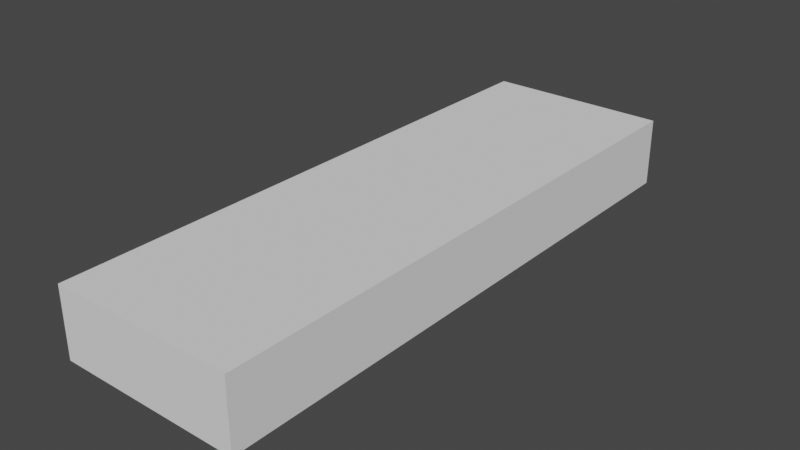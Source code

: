 # Source: Brick.blend  (saved by Blender 2.90.8; exported with 4.5.12 LTS)
import bpy
from mathutils import Matrix  # noqa: F401  (used for matrix-valued properties, if any)

bpy.ops.wm.read_factory_settings(use_empty=True)
scene = bpy.context.scene
scene.name = 'Scene'

# ---- collections
col_collection = bpy.data.collections.new('Collection'); scene.collection.children.link(col_collection)

# ---- world
world_world = bpy.data.worlds.new('World'); scene.world = world_world
world_world.use_nodes = True; world_world.node_tree.nodes.clear()
_N = world_world.node_tree.nodes; _L = world_world.node_tree.links
n0 = _N.new('ShaderNodeOutputWorld'); n0.name = 'World Output'; n0.location = (300, 300)
n1 = _N.new('ShaderNodeBackground'); n1.name = 'Background'; n1.location = (10, 300)
n1.inputs[0].default_value = (0.05088, 0.05088, 0.05088, 1.0)
_L.new(n1.outputs[0], n0.inputs[0])
n0.is_active_output = True
world_world.color = (0.05088, 0.05088, 0.05088)
world_world.use_sun_shadow = False
world_world.sun_shadow_jitter_overblur = 0.0

# ---- meshes
me_cube = bpy.data.meshes.new('Cube')
me_cube.from_pydata([(-1.0, -1.0, -1.0), (-1.0, -1.0, 1.0), (-1.0, 1.0, -1.0), (-1.0, 1.0, 1.0), (1.0, -1.0, -1.0), (1.0, -1.0, 1.0), (1.0, 1.0, -1.0), (1.0, 1.0, 1.0)], [], [(0, 1, 3, 2), (2, 3, 7, 6), (6, 7, 5, 4), (4, 5, 1, 0), (2, 6, 4, 0), (7, 3, 1, 5)])
_uv = me_cube.uv_layers.new(name='UVMap')
_uv.uv.foreach_set('vector', [0.375, 0.0, 0.625, 0.0, 0.625, 0.25, 0.375, 0.25, 0.375, 0.25, 0.625, 0.25, 0.625, 0.5, 0.375, 0.5, 0.375, 0.5, 0.625, 0.5, 0.625, 0.75, 0.375, 0.75, 0.375, 0.75, 0.625, 0.75, 0.625, 1.0, 0.375, 1.0, 0.125, 0.5, 0.375, 0.5, 0.375, 0.75, 0.125, 0.75, 0.625, 0.5, 0.875, 0.5, 0.875, 0.75, 0.625, 0.75])
me_cube.use_remesh_fix_poles = True
me_cube.use_remesh_preserve_attributes = False
me_cube.use_mirror_vertex_groups = False
me_cube.update()

# ---- objects
ob_cube = bpy.data.objects.new('Cube', me_cube)

# ---- transforms, parenting, visibility, modifiers, constraints
ob_cube.location = (0.0, 0.0, 0.2578)
ob_cube.scale = (0.6769, 2.133, 0.2538)
ob_cube.lineart.crease_threshold = 0.0

# ---- collection membership
col_collection.objects.link(ob_cube)

# ---- scene / render settings (as saved in the file)
scene.frame_start = 1; scene.frame_end = 250; scene.frame_set(1)
scene.render.engine = 'BLENDER_EEVEE_NEXT'
scene.cycles.use_denoising = False
scene.cycles.samples = 128
scene.cycles.sampling_pattern = 'TABULATED_SOBOL'
scene.cycles.use_adaptive_sampling = False
scene.cycles.use_light_tree = False
scene.view_settings.view_transform = 'Filmic'
bpy.context.view_layer.update()

# ---- added for rendering (the .blend has no active camera and no usable light): camera, sun
cam_auto = bpy.data.cameras.new('AutoCamera')
cam_auto.lens = 50.0
cam_auto.sensor_width = 36.0
cam_auto.clip_end = 1000.0
ob_auto_camera = bpy.data.objects.new('AutoCamera', cam_auto)
scene.collection.objects.link(ob_auto_camera)
ob_auto_camera.location = (4.16744, -5.00093, 3.59176)
ob_auto_camera.rotation_euler = (1.09748, -7.21219e-08, 0.694738)
scene.camera = ob_auto_camera
light_auto_sun = bpy.data.lights.new('AutoSun', 'SUN')
light_auto_sun.energy = 3.0
light_auto_sun.angle = 0.0523599
ob_auto_sun = bpy.data.objects.new('AutoSun', light_auto_sun)
scene.collection.objects.link(ob_auto_sun)
ob_auto_sun.rotation_euler = (0.872665, 0.174533, 0.523599)
bpy.context.view_layer.update()
